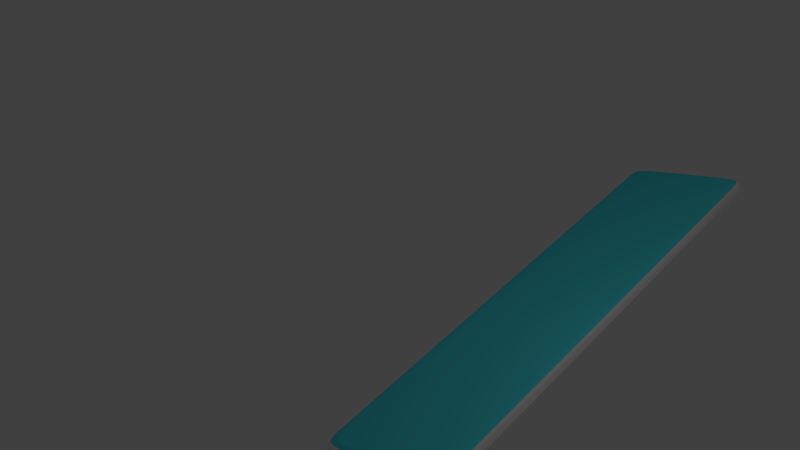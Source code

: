 # Source: CubeAnimation_01.blend  (saved by Blender 2.75.0; exported with 4.5.12 LTS)
import bpy
from mathutils import Matrix  # noqa: F401  (used for matrix-valued properties, if any)

bpy.ops.wm.read_factory_settings(use_empty=True)
scene = bpy.context.scene
scene.name = 'Scene'

# ---- collections
col_collection_1 = bpy.data.collections.new('Collection 1'); scene.collection.children.link(col_collection_1)

# ---- materials (node trees are filled in below, after node groups)
mat_material = bpy.data.materials.new('Material')
mat_material.alpha_threshold = 0.0
mat_material.use_transparent_shadow = False
mat_material.diffuse_color = (0.0675, 0.7108, 0.8, 1.0)
mat_material.roughness = 0.5
mat_material.line_color = (0.0, 0.0, 0.0, 1.0)
mat_material_001 = bpy.data.materials.new('Material.001')
mat_material_001.alpha_threshold = 0.0
mat_material_001.use_transparent_shadow = False
mat_material_001.roughness = 0.5
mat_material_001.specular_intensity = 1.0

# ---- material node trees

# ---- world
world_world = bpy.data.worlds.new('World'); scene.world = world_world
world_world.color = (0.05088, 0.05088, 0.05088)
world_world.use_sun_shadow = False
world_world.sun_shadow_jitter_overblur = 0.0
world_world.cycles.sampling_method = 'MANUAL'
world_world.cycles.sample_map_resolution = 256

# ---- cameras
cam_camera = bpy.data.cameras.new('Camera')
cam_camera.clip_end = 100.0
cam_camera.lens = 35.0
cam_camera.sensor_width = 32.0
cam_camera.sensor_height = 18.0
cam_camera.ortho_scale = 7.314
cam_camera.dof.focus_distance = 0.0
cam_camera.dof.aperture_fstop = 128.0

# ---- lights
light_lamp = bpy.data.lights.new('Lamp', 'POINT')
light_lamp.transmission_factor = 0.0
light_lamp.cutoff_distance = 30.0
light_lamp.energy = 100.0
light_lamp.shadow_buffer_clip_start = 1.001
light_lamp.shadow_soft_size = 0.1
light_lamp.shadow_maximum_resolution = 0.006
light_lamp.use_absolute_resolution = True
light_lamp.cycles.use_multiple_importance_sampling = False

# ---- meshes
me_cube = bpy.data.meshes.new('Cube')
me_cube.from_pydata([(1.0, 0.967, -1.0), (1.0, -1.0, -1.0), (-1.0, -1.0, -1.0), (-1.0, 0.967, -1.0), (1.0, 0.967, 1.0), (1.0, -1.0, 1.0), (-1.0, -1.0, 1.0), (-1.0, 0.967, 1.0), (-1.0, 3.076, 1.0), (1.0, 3.076, 1.0), (-1.0, 3.076, -1.0), (1.0, 3.076, -1.0), (1.0, 2.951, -1.0), (-1.0, 2.951, -1.0), (-1.0, 2.951, 1.0), (1.0, 2.951, 1.0), (-1.0, 1.035, 1.0), (1.0, 1.035, 1.0), (-1.0, 1.035, -1.0), (1.0, 1.035, -1.0), (1.0, 4.957, 1.0), (-1.0, 4.957, 1.0), (-1.0, 4.957, -1.0), (1.0, 4.957, -1.0), (1.0, 5.082, 1.0), (-1.0, 5.082, 1.0), (-1.0, 5.082, -1.0), (1.0, 5.082, -1.0), (1.0, 6.964, 1.0), (-1.0, 6.964, 1.0), (-1.0, 6.964, -1.0), (1.0, 6.964, -1.0), (1.0, 7.049, 1.0), (-1.0, 7.049, 1.0), (-1.0, 7.049, -1.0), (1.0, 7.049, -1.0), (1.0, -1.064, -1.0), (-1.0, -1.064, -1.0), (1.0, -1.064, 1.0), (-1.0, -1.064, 1.0), (1.0, 0.9655, 5.831), (1.0, -1.001, 5.831), (-1.0, 0.9655, 5.831), (-1.0, -1.001, 5.831), (-1.0, 3.074, 5.831), (-1.0, 2.949, 5.831), (1.0, 2.949, 5.831), (1.0, 3.074, 5.831), (1.0, 1.034, 5.831), (-1.0, 1.034, 5.831), (1.0, 4.956, 5.831), (-1.0, 4.956, 5.831), (1.0, 5.08, 5.831), (-1.0, 5.08, 5.831), (1.0, 6.963, 5.831), (-1.0, 6.963, 5.831), (1.0, 7.048, 5.831), (-1.0, 7.048, 5.831), (1.0, -1.066, 5.831), (-1.0, -1.066, 5.831), (0.9749, 1.016, 8.3), (0.9749, -0.9019, 8.3), (-0.9749, 1.016, 8.3), (-0.9749, -0.9019, 8.3), (-0.9749, 3.072, 8.3), (-0.9749, 2.95, 8.3), (0.9749, 2.95, 8.3), (0.9749, 3.072, 8.3), (0.9749, 1.083, 8.3), (-0.9749, 1.083, 8.3), (0.9749, 4.906, 8.3), (-0.9749, 4.906, 8.3), (0.9749, 5.027, 8.3), (-0.9749, 5.027, 8.3), (0.9749, 6.863, 8.3), (-0.9749, 6.863, 8.3), (0.9749, 6.946, 8.3), (-0.9749, 6.946, 8.3), (0.9749, -0.9645, 8.3), (-0.9749, -0.9645, 8.3), (0.9571, 1.051, 10.76), (0.9571, -0.8314, 10.76), (-0.9571, 1.051, 10.76), (-0.9571, -0.8314, 10.76), (-0.9571, 3.07, 10.76), (-0.9571, 2.95, 10.76), (0.9571, 2.95, 10.76), (0.9571, 3.07, 10.76), (0.9571, 1.117, 10.76), (-0.9571, 1.117, 10.76), (0.9571, 4.871, 10.76), (-0.9571, 4.871, 10.76), (0.9571, 4.99, 10.76), (-0.9571, 4.99, 10.76), (0.9571, 6.791, 10.76), (-0.9571, 6.791, 10.76), (0.9571, 6.873, 10.76), (-0.9571, 6.873, 10.76), (0.9571, -0.8929, 10.76), (-0.9571, -0.8929, 10.76)], [], [(0, 1, 2, 3), (15, 9, 47, 46), (0, 4, 5, 1), (6, 2, 37, 39), (2, 6, 7, 3), (13, 14, 8, 10), (15, 12, 11, 9), (24, 28, 54, 52), (9, 11, 23, 20), (17, 15, 46, 48), (17, 19, 12, 15), (18, 16, 14, 13), (12, 13, 10, 11), (0, 3, 18, 19), (3, 7, 16, 18), (21, 8, 44, 51), (19, 18, 13, 12), (4, 0, 19, 17), (20, 23, 27, 24), (20, 24, 52, 50), (11, 10, 22, 23), (10, 8, 21, 22), (24, 27, 31, 28), (8, 14, 45, 44), (23, 22, 26, 27), (22, 21, 25, 26), (31, 30, 34, 35), (39, 38, 58, 59), (27, 26, 30, 31), (26, 25, 29, 30), (34, 33, 32, 35), (30, 29, 33, 34), (28, 31, 35, 32), (9, 20, 50, 47), (36, 38, 39, 37), (1, 5, 38, 36), (2, 1, 36, 37), (7, 6, 43, 42), (58, 41, 61, 78), (44, 45, 65, 64), (43, 59, 79, 63), (40, 48, 68, 60), (53, 51, 71, 73), (42, 43, 63, 62), (59, 58, 78, 79), (49, 42, 62, 69), (50, 52, 72, 70), (25, 21, 51, 53), (29, 25, 53, 55), (14, 16, 49, 45), (6, 39, 59, 43), (33, 29, 55, 57), (16, 7, 42, 49), (38, 5, 41, 58), (28, 32, 56, 54), (4, 17, 48, 40), (5, 4, 40, 41), (32, 33, 57, 56), (70, 72, 92, 90), (74, 76, 96, 94), (77, 75, 95, 97), (65, 69, 89, 85), (71, 64, 84, 91), (61, 60, 80, 81), (76, 77, 97, 96), (68, 66, 86, 88), (67, 70, 90, 87), (46, 47, 67, 66), (52, 54, 74, 72), (55, 53, 73, 75), (47, 50, 70, 67), (48, 46, 66, 68), (56, 57, 77, 76), (41, 40, 60, 61), (51, 44, 64, 71), (45, 49, 69, 65), (57, 55, 75, 77), (54, 56, 76, 74), (80, 82, 83, 81), (85, 86, 87, 84), (89, 88, 86, 85), (82, 80, 88, 89), (84, 87, 90, 91), (91, 90, 92, 93), (93, 92, 94, 95), (95, 94, 96, 97), (81, 83, 99, 98), (69, 62, 82, 89), (79, 78, 98, 99), (62, 63, 83, 82), (73, 71, 91, 93), (60, 68, 88, 80), (63, 79, 99, 83), (64, 65, 85, 84), (78, 61, 81, 98), (66, 67, 87, 86), (72, 74, 94, 92), (75, 73, 93, 95)])
me_cube.polygons.foreach_set('material_index', [1, 1, 1, 1, 1, 1, 1, 1, 1, 1, 1, 1, 1, 1, 1, 1, 1, 1, 1, 1, 1, 1, 1, 1, 1, 1, 1, 1, 1, 1, 1, 1, 1, 1, 1, 1, 1, 1, 1, 1, 1, 1, 1, 1, 1, 1, 1, 1, 1, 1, 1, 1, 1, 1, 1, 1, 1, 1, 0, 0, 0, 0, 0, 0, 0, 0, 0, 1, 1, 1, 1, 1, 1, 1, 1, 1, 1, 1, 0, 0, 0, 0, 0, 0, 0, 0, 0, 0, 0, 0, 0, 0, 0, 0, 0, 0, 0, 0])
me_cube.materials.append(mat_material)
me_cube.materials.append(mat_material_001)
me_cube.use_remesh_preserve_volume = False
me_cube.use_remesh_preserve_attributes = False
me_cube.use_mirror_vertex_groups = False
me_cube.update()
arm_armature = bpy.data.armatures.new('Armature')  # bones are not reproduced

# ---- objects
ob_armature = bpy.data.objects.new('Armature', arm_armature)
ob_cube = bpy.data.objects.new('Cube', me_cube)
ob_lamp = bpy.data.objects.new('Lamp', light_lamp)
ob_camera = bpy.data.objects.new('Camera', cam_camera)

# ---- transforms, parenting, visibility, modifiers, constraints
ob_armature.location = (-0.3827, -0.08649, -0.1226)
ob_armature.rotation_euler = (-1.125, -0.0, 0.0)
ob_armature.scale = (1.0, 0.8977, 0.979)
ob_armature.lineart.crease_threshold = 0.0
ob_cube.parent = ob_armature
ob_cube.matrix_parent_inverse = Matrix(((1.0, 0.0, 0.0, 0.05558), (0.0, 0.08593, -0.9963, -0.01954), (0.0, 0.9963, 0.08593, 1.005), (0.0, 0.0, 0.0, 1.0)))
ob_cube.location = (0.0, 0.0, 0.0)
ob_cube.scale = (1.0, 1.0, 0.02234)
ob_cube.lock_rotations_4d = False
ob_cube.empty_display_type = 'ARROWS'
ob_cube.lineart.crease_threshold = 0.0
_vg = ob_cube.vertex_groups.new(name='Bone')
for _i, _w in zip([0, 1, 2, 3, 4, 5, 6, 7, 12, 13, 14, 15, 16, 17, 18, 19, 36, 37, 38, 39, 40, 41, 42, 43, 45, 46, 48, 49, 58, 59, 60, 61, 62, 63, 65, 66, 68, 69, 78, 79, 80, 81, 82, 83, 85, 86, 88, 89, 98, 99], [0.3181, 0.9068, 0.9228, 0.4349, 0.3623, 0.9072, 0.9242, 0.4591, 0.003779, 0.006472, 0.00645, 0.003887, 0.3557, 0.2874, 0.3505, 0.2772, 0.9077, 0.9241, 0.9079, 0.9244, 0.3623, 0.9072, 0.4591, 0.9242, 0.00645, 0.003887, 0.2874, 0.3557, 0.9079, 0.9244, 0.3623, 0.9072, 0.4591, 0.9242, 0.00645, 0.003887, 0.2874, 0.3557, 0.9079, 0.9244, 0.3623, 0.9072, 0.4591, 0.9242, 0.00645, 0.003887, 0.2874, 0.3557, 0.9079, 0.9244]): _vg.add([_i], _w, 'REPLACE')
_vg = ob_cube.vertex_groups.new(name='Bone.001')
for _i, _w in zip([0, 1, 2, 3, 4, 5, 6, 7, 8, 9, 10, 11, 12, 13, 14, 15, 16, 17, 18, 19, 20, 21, 22, 23, 24, 27, 36, 37, 38, 39, 40, 41, 42, 43, 44, 45, 46, 47, 48, 49, 50, 51, 52, 58, 59, 60, 61, 62, 63, 64, 65, 66, 67, 68, 69, 70, 71, 72, 78, 79, 80, 81, 82, 83, 84, 85, 86, 87, 88, 89, 90, 91, 92, 98, 99], [0.6516, 0.089, 0.0744, 0.5463, 0.6076, 0.08862, 0.07301, 0.5207, 0.3867, 0.4001, 0.3873, 0.4006, 0.5586, 0.5711, 0.5718, 0.559, 0.6171, 0.6759, 0.6226, 0.686, 0.02636, 0.01505, 0.0152, 0.02649, 0.004572, 0.004667, 0.08818, 0.07311, 0.08796, 0.07284, 0.6076, 0.08862, 0.5207, 0.07301, 0.3867, 0.5718, 0.559, 0.4001, 0.6759, 0.6171, 0.02636, 0.01505, 0.004572, 0.08796, 0.07284, 0.6076, 0.08862, 0.5207, 0.07301, 0.3867, 0.5718, 0.559, 0.4001, 0.6759, 0.6171, 0.02636, 0.01505, 0.004572, 0.08796, 0.07284, 0.6076, 0.08862, 0.5207, 0.07301, 0.3867, 0.5718, 0.559, 0.4001, 0.6759, 0.6171, 0.02636, 0.01505, 0.004572, 0.08796, 0.07284]): _vg.add([_i], _w, 'REPLACE')
_vg = ob_cube.vertex_groups.new(name='Bone.002')
for _i, _w in zip([0, 4, 8, 9, 10, 11, 12, 13, 14, 15, 16, 17, 18, 19, 20, 21, 22, 23, 24, 25, 26, 27, 28, 29, 30, 31, 32, 33, 34, 35, 40, 44, 45, 46, 47, 48, 49, 50, 51, 52, 53, 54, 55, 56, 57, 60, 64, 65, 66, 67, 68, 69, 70, 71, 72, 73, 74, 75, 76, 77, 80, 84, 85, 86, 87, 88, 89, 90, 91, 92, 93, 94, 95, 96, 97], [0.006557, 0.006174, 0.5606, 0.5412, 0.5598, 0.5406, 0.3865, 0.3777, 0.3771, 0.386, 0.001182, 0.01847, 0.0007014, 0.01865, 0.5442, 0.5632, 0.5625, 0.5436, 0.3913, 0.3822, 0.3828, 0.3917, 0.0615, 0.052, 0.05213, 0.06157, 0.06076, 0.0512, 0.05132, 0.06069, 0.006174, 0.5606, 0.3771, 0.386, 0.5412, 0.01847, 0.001182, 0.5442, 0.5632, 0.3913, 0.3822, 0.0615, 0.052, 0.06076, 0.0512, 0.006174, 0.5606, 0.3771, 0.386, 0.5412, 0.01847, 0.001182, 0.5442, 0.5632, 0.3913, 0.3822, 0.0615, 0.052, 0.06076, 0.0512, 0.006174, 0.5606, 0.3771, 0.386, 0.5412, 0.01847, 0.001182, 0.5442, 0.5632, 0.3913, 0.3822, 0.0615, 0.052, 0.06076, 0.0512]): _vg.add([_i], _w, 'REPLACE')
_vg = ob_cube.vertex_groups.new(name='Bone.003')
for _i, _w in zip([8, 9, 10, 11, 12, 15, 20, 21, 22, 23, 24, 25, 26, 27, 28, 29, 30, 31, 32, 33, 34, 35, 44, 46, 47, 50, 51, 52, 53, 54, 55, 56, 57, 64, 66, 67, 70, 71, 72, 73, 74, 75, 76, 77, 84, 86, 87, 90, 91, 92, 93, 94, 95, 96, 97], [0.01734, 0.02889, 0.01749, 0.02902, 0.006031, 0.005934, 0.4158, 0.4026, 0.4033, 0.4163, 0.5801, 0.5944, 0.5937, 0.5796, 0.9341, 0.9447, 0.9446, 0.934, 0.9349, 0.9456, 0.9455, 0.9349, 0.01734, 0.005934, 0.02889, 0.4158, 0.4026, 0.5801, 0.5944, 0.9341, 0.9447, 0.9349, 0.9456, 0.01734, 0.005934, 0.02889, 0.4158, 0.4026, 0.5801, 0.5944, 0.9341, 0.9447, 0.9349, 0.9456, 0.01734, 0.005934, 0.02889, 0.4158, 0.4026, 0.5801, 0.5944, 0.9341, 0.9447, 0.9349, 0.9456]): _vg.add([_i], _w, 'REPLACE')
_m = ob_cube.modifiers.new('Armature', 'ARMATURE')
_m.object = ob_armature
_m = ob_cube.modifiers.new('Subsurf', 'SUBSURF')
_m.uv_smooth = 'NONE'
_m.levels = 4
_m.render_levels = 4
ob_lamp.location = (4.076, 1.005, 5.904)
ob_lamp.rotation_euler = (0.6503, 0.05522, 1.866)
ob_lamp.lock_rotations_4d = False
ob_lamp.empty_display_type = 'ARROWS'
ob_lamp.color = (0.0, 0.0, 0.0, 0.0)
ob_lamp.lineart.crease_threshold = 0.0
ob_camera.location = (7.481, -6.508, 5.344)
ob_camera.rotation_euler = (1.362, 0.03343, 0.8362)
ob_camera.lock_rotations_4d = False
ob_camera.empty_display_type = 'ARROWS'
ob_camera.color = (0.0, 0.0, 0.0, 0.0)
ob_camera.display_type = 'WIRE'
ob_camera.lineart.crease_threshold = 0.0

# ---- collection membership
col_collection_1.objects.link(ob_armature)
col_collection_1.objects.link(ob_cube)
col_collection_1.objects.link(ob_lamp)
col_collection_1.objects.link(ob_camera)

# ---- scene / render settings (as saved in the file)
scene.camera = ob_camera
scene.frame_start = 1; scene.frame_end = 273; scene.frame_set(71)
scene.render.engine = 'BLENDER_EEVEE_NEXT'
scene.render.resolution_percentage = 50
scene.render.dither_intensity = 0.0
scene.cycles.use_denoising = False
scene.cycles.samples = 10
scene.cycles.sampling_pattern = 'TABULATED_SOBOL'
scene.cycles.light_sampling_threshold = 0.0
scene.cycles.use_adaptive_sampling = False
scene.cycles.use_light_tree = False
scene.cycles.blur_glossy = 0.0
scene.cycles.pixel_filter_type = 'GAUSSIAN'
scene.cycles.sample_clamp_indirect = 0.0
scene.view_settings.view_transform = 'Standard'
bpy.context.view_layer.update()
